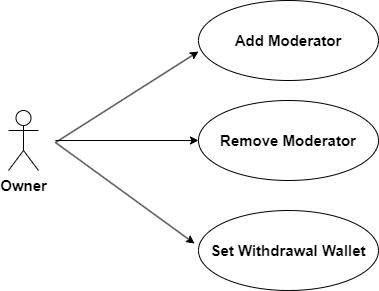

The diagram above was exported from draw.io. Its source (the exported page's mxGraphModel, read from the mxfile embedded in the PNG):
<mxGraphModel dx="1434" dy="746" grid="1" gridSize="13" guides="1" tooltips="1" connect="1" arrows="1" fold="1" page="1" pageScale="1" pageWidth="827" pageHeight="1169" math="0" shadow="0">
  <root>
    <mxCell id="0" />
    <mxCell id="1" parent="0" />
    <mxCell id="U5NX-F_Pup_lTkIXnEkK-2" value="Add Moderator" style="ellipse;whiteSpace=wrap;html=1;fontSize=15;fontStyle=1" vertex="1" parent="1">
      <mxGeometry x="260" y="560" width="180" height="80" as="geometry" />
    </mxCell>
    <mxCell id="U5NX-F_Pup_lTkIXnEkK-3" value="Set Withdrawal Wallet" style="ellipse;whiteSpace=wrap;html=1;fontSize=15;fontStyle=1" vertex="1" parent="1">
      <mxGeometry x="260" y="770" width="180" height="80" as="geometry" />
    </mxCell>
    <mxCell id="U5NX-F_Pup_lTkIXnEkK-8" value="Remove Moderator" style="ellipse;whiteSpace=wrap;html=1;fontSize=15;fontStyle=1" vertex="1" parent="1">
      <mxGeometry x="260" y="660" width="180" height="80" as="geometry" />
    </mxCell>
    <mxCell id="U5NX-F_Pup_lTkIXnEkK-12" value="Owner" style="shape=umlActor;verticalLabelPosition=bottom;verticalAlign=top;html=1;outlineConnect=0;fontSize=15;fontStyle=1" vertex="1" parent="1">
      <mxGeometry x="70" y="670" width="30" height="60" as="geometry" />
    </mxCell>
    <mxCell id="U5NX-F_Pup_lTkIXnEkK-15" value="" style="endArrow=classic;html=1;rounded=0;entryX=0;entryY=0.638;entryDx=0;entryDy=0;entryPerimeter=0;" edge="1" parent="1" target="U5NX-F_Pup_lTkIXnEkK-2">
      <mxGeometry width="50" height="50" relative="1" as="geometry">
        <mxPoint x="117" y="702" as="sourcePoint" />
        <mxPoint x="440" y="559" as="targetPoint" />
      </mxGeometry>
    </mxCell>
    <mxCell id="U5NX-F_Pup_lTkIXnEkK-16" value="" style="endArrow=classic;html=1;rounded=0;" edge="1" parent="1" target="U5NX-F_Pup_lTkIXnEkK-8">
      <mxGeometry width="50" height="50" relative="1" as="geometry">
        <mxPoint x="117" y="700" as="sourcePoint" />
        <mxPoint x="440" y="559" as="targetPoint" />
      </mxGeometry>
    </mxCell>
    <mxCell id="U5NX-F_Pup_lTkIXnEkK-17" value="" style="endArrow=classic;html=1;rounded=0;entryX=-0.022;entryY=0.413;entryDx=0;entryDy=0;entryPerimeter=0;" edge="1" parent="1" target="U5NX-F_Pup_lTkIXnEkK-3">
      <mxGeometry width="50" height="50" relative="1" as="geometry">
        <mxPoint x="117" y="702" as="sourcePoint" />
        <mxPoint x="440" y="559" as="targetPoint" />
      </mxGeometry>
    </mxCell>
  </root>
</mxGraphModel>